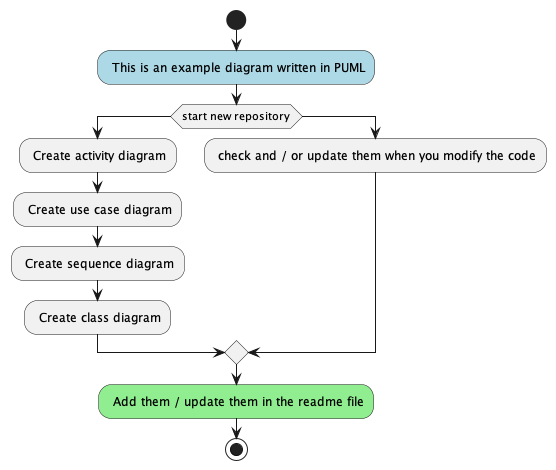

The diagram above was rendered by PlantUML. Its source (embedded in the PNG):
@startuml create_diagram
start
#LightBlue : This is an example diagram written in PUML;
if(start new repository) then
    : Create activity diagram;
    : Create use case diagram;
    : Create sequence diagram;
    : Create class diagram;
else
    : check and / or update them when you modify the code;
endif
#LightGreen : Add them / update them in the readme file;
stop
@enduml